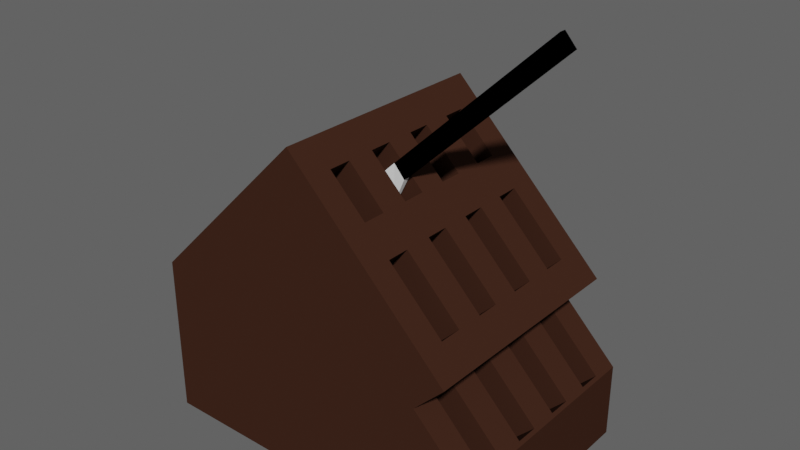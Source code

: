 # Source: KnifeBlockWithKnifeIn.blend  (saved by Blender 2.82.7; exported with 4.5.12 LTS)
import bpy
from mathutils import Matrix  # noqa: F401  (used for matrix-valued properties, if any)

bpy.ops.wm.read_factory_settings(use_empty=True)
scene = bpy.context.scene
scene.name = 'Scene'

# ---- collections
col_collection = bpy.data.collections.new('Collection'); scene.collection.children.link(col_collection)

# ---- materials (node trees are filled in below, after node groups)
mat_metal = bpy.data.materials.new('Metal')
mat_metal.use_transparent_shadow = False
mat_metal.diffuse_color = (1.0, 1.0, 1.0, 1.0)
mat_metal.roughness = 0.709
mat_metal.specular_intensity = 1.0
mat_metal.metallic = 1.0
mat_handle = bpy.data.materials.new('Handle')
mat_handle.use_transparent_shadow = False
mat_handle.diffuse_color = (0.0, 0.0, 0.0, 1.0)
mat_handle.roughness = 1.0
mat_handle.specular_intensity = 0.0
mat_material = bpy.data.materials.new('Material')
mat_material.use_transparent_shadow = False
mat_material.diffuse_color = (0.04955, 0.02051, 0.01261, 1.0)
mat_material.roughness = 0.1
mat_material.specular_intensity = 1.0

# ---- material node trees

# ---- world
world_world = bpy.data.worlds.new('World'); scene.world = world_world
world_world.use_nodes = True; world_world.node_tree.nodes.clear()
_N = world_world.node_tree.nodes; _L = world_world.node_tree.links
n0 = _N.new('ShaderNodeOutputWorld'); n0.name = 'World Output'; n0.location = (300, 300)
n1 = _N.new('ShaderNodeEmission'); n1.name = 'Emission'; n1.location = (10, 300)
n1.inputs[1].default_value = 0.1
_L.new(n1.outputs[0], n0.inputs[0])
n0.is_active_output = True
world_world.color = (0.05088, 0.05088, 0.05088)
world_world.use_sun_shadow = False
world_world.sun_shadow_jitter_overblur = 0.0

# ---- meshes
me_knife = bpy.data.meshes.new('Knife')
me_knife.from_pydata([(-3.6, -1.044, -0.276), (-3.6, 0.2089, -0.2207), (-1.6, -1.839, -0.1371), (-19.6, -1.044, -0.276), (-19.6, 0.2089, -0.2207), (-19.6, 0.2089, 0.2793), (-1.6, -1.839, 0.1129), (-3.6, -1.044, 0.224), (-3.6, 0.2089, 0.2793), (-19.6, -1.044, 0.224), (13.32, -1.164e-10, -0.03826), (13.32, -1.164e-10, 0.005918), (13.32, -1.164e-10, -0.03311), (13.32, -1.164e-10, 0.004573), (13.82, -1.164e-10, -0.01522), (-3.6, 0.05737, -0.02525), (-3.6, 0.05737, 0.07053), (-19.5, 0.05809, 0.07152), (-19.5, 0.05665, -0.02432), (-19.5, -0.8921, 0.02767), (-19.5, -0.8936, -0.06817), (-3.6, -0.8929, 0.0286), (-3.6, -0.8929, -0.06718)], [], [(8, 7, 0, 1, 15, 22, 21, 16), (2, 6, 7, 0), (2, 10, 13, 6), (1, 4, 5, 8), (10, 12, 1, 8, 11, 14), (9, 5, 4, 3), (7, 9, 3, 0), (13, 11, 8, 7, 6), (2, 0, 1), (0, 3, 4, 1), (5, 9, 7, 8), (15, 16, 17, 18), (19, 20, 18, 17), (21, 22, 20, 19), (22, 15, 18, 20), (17, 16, 21, 19), (11, 13, 10, 14), (1, 8, 16, 15), (10, 2, 1, 12)])
me_knife.polygons.foreach_set('material_index', [0, 0, 0, 1, 0, 1, 1, 0, 0, 1, 1, 1, 1, 1, 1, 1, 0, 0, 0])
_uv = me_knife.uv_layers.new(name='UVMap')
_uv.uv.foreach_set('vector', [0.5, 0.25, 0.5, 1.0, 0.375, 1.0, 0.375, 0.25, 0.375, 0.25, 0.375, 1.0, 0.5, 1.0, 0.5, 0.25, 0.375, 0.75, 0.5, 0.75, 0.5, 1.0, 0.375, 1.0, 0.375, 0.75, 0.06424, 0.1285, 0.08566, 0.1285, 0.5, 0.75, 0.375, 0.25, 0.375, 0.25, 0.5, 0.25, 0.5, 0.25, 0.06424, 0.1285, 0.07227, 0.09636, 0.375, 0.25, 0.5, 0.25, 0.09636, 0.09636, 0.06424, 0.1285, 0.5, 0.0, 0.5, 0.25, 0.375, 0.25, 0.375, 0.0, 0.5, 1.0, 0.5, 1.0, 0.375, 1.0, 0.375, 1.0, 0.08566, 0.1285, 0.09636, 0.09636, 0.5, 0.25, 0.5, 1.0, 0.5, 0.75, 0.375, 0.75, 0.375, 1.0, 0.375, 0.25, 0.375, 1.0, 0.375, 0.0, 0.375, 0.25, 0.375, 0.25, 0.5, 0.25, 0.5, 0.0, 0.5, 1.0, 0.5, 0.25, 0.375, 0.25, 0.5, 0.25, 0.5, 0.25, 0.375, 0.25, 0.5, 0.0, 0.375, 0.0, 0.375, 0.25, 0.5, 0.25, 0.5, 1.0, 0.375, 1.0, 0.375, 1.0, 0.5, 1.0, 0.375, 1.0, 0.375, 0.25, 0.375, 0.25, 0.375, 0.0, 0.5, 0.25, 0.5, 0.25, 0.5, 1.0, 0.5, 0.0, 0.09636, 0.09636, 0.08566, 0.1285, 0.06424, 0.1285, 0.09636, 0.09636, 0.375, 0.25, 0.5, 0.25, 0.5, 0.25, 0.375, 0.25, 0.06424, 0.1285, 0.375, 0.75, 0.375, 0.25, 0.0, 0.0])
me_knife.materials.append(mat_metal)
me_knife.materials.append(mat_handle)
me_knife.use_remesh_fix_poles = True
me_knife.use_remesh_preserve_attributes = False
me_knife.use_mirror_vertex_groups = False
me_knife.update()
me_knifeblock = bpy.data.meshes.new('KnifeBlock')
me_knifeblock.from_pydata([(0.04133, -1.0, 1.33), (0.04133, 1.0, 1.33), (1.677, 1.0, -0.8352), (1.456, -1.0, -0.08391), (1.677, -1.0, -0.8352), (1.456, 1.0, -0.08391), (1.19, 1.0, -0.3491), (1.677, -1.0, -1.498), (1.19, -1.0, -0.3491), (1.677, 1.0, -1.498), (-1.373, -1.0, -0.08391), (-1.373, 1.0, -1.498), (-1.373, -1.0, -1.498), (-1.373, 1.0, -0.08391), (1.279, 1.0, 0.09287), (0.04133, 0.1111, 1.33), (0.04133, 0.3333, 1.33), (1.456, -0.1111, -0.08391), (1.456, -0.7778, -0.08391), (1.677, 0.7778, -0.8352), (1.677, 0.3333, -0.8352), (1.677, -0.1111, -0.8352), (1.677, -0.3333, -0.8352), (1.677, -0.5556, -0.8352), (1.677, -0.7778, -0.8352), (1.19, 0.7778, -0.3491), (1.19, 0.3333, -0.3491), (0.7484, 0.3333, 0.6232), (0.7484, -0.1111, 0.6232), (0.2181, -0.3333, 1.154), (1.652, 0.7667, -0.8109), (1.652, 0.5667, -0.8109), (1.652, 0.3222, -0.8109), (1.652, 0.1222, -0.8109), (1.652, -0.1222, -0.8109), (1.652, -0.3222, -0.8109), (1.652, -0.5667, -0.8109), (1.652, -0.7667, -0.8109), (1.215, 0.7667, -0.3734), (1.215, 0.5667, -0.3734), (1.215, 0.3222, -0.3734), (1.215, 0.1222, -0.3734), (1.215, -0.1222, -0.3734), (1.215, -0.3222, -0.3734), (1.215, -0.5667, -0.3734), (1.215, -0.7667, -0.3734), (1.033, 0.7667, -1.43), (1.033, 0.5667, -1.43), (1.033, 0.3222, -1.43), (1.033, 0.1222, -1.43), (1.033, -0.1222, -1.43), (1.033, -0.3222, -1.43), (1.033, -0.5667, -1.43), (1.033, -0.7667, -1.43), (0.596, 0.7667, -0.9921), (0.596, 0.5667, -0.9921), (0.596, 0.3222, -0.9921), (0.596, 0.1222, -0.9921), (0.596, -0.1222, -0.9921), (0.596, -0.3222, -0.9921), (0.596, -0.5667, -0.9921), (0.596, -0.7667, -0.9921), (1.252, 0.7667, 0.1194), (1.252, 0.5667, 0.1194), (1.252, 0.3222, 0.1194), (1.252, 0.1222, 0.1194), (1.252, -0.1222, 0.1194), (1.252, -0.3222, 0.1194), (1.252, -0.5667, 0.1194), (1.252, -0.7667, 0.1194), (1.093, 0.7667, 0.2785), (1.093, 0.3222, 0.2785), (1.093, -0.5667, 0.2785), (0.775, 0.7667, 0.5967), (0.775, 0.5667, 0.5967), (0.775, 0.3222, 0.5967), (0.775, 0.1222, 0.5967), (0.775, -0.1222, 0.5967), (0.775, -0.3222, 0.5967), (0.775, -0.5667, 0.5967), (0.775, -0.7667, 0.5967), (0.554, 0.7667, 0.8177), (0.554, 0.5667, 0.8177), (0.554, 0.3222, 0.8177), (0.554, 0.1222, 0.8177), (0.554, -0.1222, 0.8177), (0.554, -0.3222, 0.8177), (0.554, -0.5667, 0.8177), (0.554, -0.7667, 0.8177), (0.3949, 0.3222, 0.9768), (0.2358, 0.7667, 1.136), (0.2358, 0.5667, 1.136), (0.2358, 0.3222, 1.136), (0.2358, 0.1222, 1.136), (0.2358, -0.1222, 1.136), (0.2358, -0.3222, 1.136), (0.2358, -0.5667, 1.136), (0.2358, -0.7667, 1.136), (-0.2503, 0.7667, -1.383), (-0.2503, 0.5667, -1.383), (-0.2503, 0.3222, -1.383), (-0.2503, 0.1222, -1.383), (-0.2503, -0.1222, -1.383), (-0.2503, -0.3222, -1.383), (-0.2503, -0.5667, -1.383), (-0.2503, -0.7667, -1.383), (-0.7276, 0.7667, -0.9059), (-0.7276, 0.5667, -0.9059), (-0.7276, 0.3222, -0.9059), (-0.7276, 0.1222, -0.9059), (-0.7276, -0.1222, -0.9059), (-0.7276, -0.3222, -0.9059), (-0.7276, -0.5667, -0.9059), (-0.7276, -0.7667, -0.9059), (-0.9486, 0.7667, -0.6849), (-0.9486, 0.5667, -0.6849), (-0.9486, 0.3222, -0.6849), (-0.9486, 0.1222, -0.6849), (-0.9486, -0.1222, -0.6849), (-0.9486, -0.3222, -0.6849), (-0.9486, -0.5667, -0.6849), (-0.9486, -0.7667, -0.6849), (-1.267, 0.7667, -0.3668), (-1.267, 0.5667, -0.3668), (-1.267, 0.3222, -0.3668), (-1.267, 0.1222, -0.3668), (-1.267, -0.1222, -0.3668), (-1.267, -0.3222, -0.3668), (-1.267, -0.5667, -0.3668), (-1.267, -0.7667, -0.3668)], [], [(1, 14, 5, 6, 2, 9, 11, 13), (85, 94, 126, 118), (8, 3, 0, 10, 12, 7, 4), (87, 96, 128, 120), (74, 63, 99, 107), (74, 73, 14, 1, 16, 15, 29, 95, 94, 85, 28, 78, 77, 76, 75, 27, 84, 93, 92, 89, 91, 90, 81, 82), (19, 30, 31, 39, 38, 25, 26, 40, 32, 20), (70, 73, 106, 98, 62), (10, 0, 15, 16, 1, 13), (26, 8, 4, 24, 37, 45, 44, 36, 23, 22, 35, 43, 42, 34, 21, 20, 32, 33, 41, 40), (26, 25, 6, 5, 17, 18, 3, 8), (95, 86, 119, 127), (9, 2, 19, 20, 21, 22, 23, 24, 4, 7), (22, 21, 34, 35), (69, 105, 113, 80), (12, 10, 13, 11), (12, 11, 9, 7), (25, 38, 30, 19, 2, 6), (76, 65, 101, 109), (40, 41, 57, 56), (41, 33, 49, 57), (38, 39, 55, 54), (34, 42, 58, 50), (88, 0, 3, 69, 80, 87), (24, 23, 36, 37), (53, 52, 60, 61), (51, 50, 58, 59), (49, 48, 56, 57), (47, 46, 54, 55), (32, 40, 56, 48), (42, 43, 59, 58), (39, 31, 47, 55), (44, 45, 61, 60), (31, 30, 46, 47), (30, 38, 54, 46), (45, 37, 53, 61), (33, 32, 48, 49), (36, 44, 60, 52), (35, 34, 50, 51), (43, 35, 51, 59), (37, 36, 52, 53), (78, 67, 103, 111), (83, 89, 92, 124, 116), (93, 84, 117, 125), (0, 88, 97, 96, 87, 80, 79, 72, 68, 69, 3, 18, 17, 5, 14, 73, 70, 62, 63, 74, 82, 91, 89, 83, 84, 27, 75, 71, 64, 65, 76, 77, 66, 67, 78, 28, 85, 86, 95, 29, 15), (72, 79, 112, 104, 68), (91, 82, 115, 123), (114, 122, 123, 115), (116, 124, 125, 117), (98, 106, 107, 99), (100, 108, 109, 101), (102, 110, 111, 103), (104, 112, 113, 105), (120, 128, 129, 121), (118, 126, 127, 119), (77, 110, 102, 66), (81, 90, 122, 114), (63, 62, 98, 99), (65, 64, 100, 101), (71, 75, 108, 100, 64), (67, 66, 102, 103), (97, 88, 121, 129), (69, 68, 104, 105), (73, 74, 107, 106), (75, 76, 109, 108), (77, 78, 111, 110), (79, 80, 113, 112), (82, 81, 114, 115), (84, 83, 116, 117), (86, 85, 118, 119), (88, 87, 120, 121), (90, 91, 123, 122), (92, 93, 125, 124), (94, 95, 127, 126), (96, 97, 129, 128)])
_uv = me_knifeblock.uv_layers.new(name='UVMap')
_uv.uv.foreach_set('vector', [0.625, 0.25, 0.625, 0.4688, 0.625, 0.5, 0.5781, 0.5, 0.5781, 0.5, 0.5441, 0.4754, 0.4286, 0.3214, 0.5, 0.25, 0.7812, 0.6389, 0.8438, 0.6389, 0.8438, 0.6389, 0.7812, 0.6389, 0.5781, 0.75, 0.625, 0.75, 0.625, 1.0, 0.5, 1.0, 0.4286, 0.9286, 0.5441, 0.7746, 0.5781, 0.75, 0.7812, 0.6944, 0.8437, 0.6944, 0.8437, 0.6944, 0.7812, 0.6944, 0.75, 0.5556, 0.6562, 0.5556, 0.6562, 0.5556, 0.75, 0.5556, 0.75, 0.5556, 0.75, 0.5278, 0.6562, 0.5, 0.875, 0.5, 0.875, 0.5833, 0.875, 0.6111, 0.8438, 0.6667, 0.8438, 0.6667, 0.8438, 0.6389, 0.7812, 0.6389, 0.75, 0.6389, 0.75, 0.6667, 0.75, 0.6389, 0.75, 0.6111, 0.75, 0.5833, 0.75, 0.5833, 0.7812, 0.6111, 0.8438, 0.6111, 0.8438, 0.5833, 0.8125, 0.5833, 0.8438, 0.5556, 0.8438, 0.5278, 0.7813, 0.5278, 0.7813, 0.5556, 0.5781, 0.5278, 0.5781, 0.5278, 0.5781, 0.5556, 0.5781, 0.5556, 0.5781, 0.5278, 0.5781, 0.5278, 0.5781, 0.5833, 0.5781, 0.5833, 0.5781, 0.5833, 0.5781, 0.5833, 0.6875, 0.5278, 0.75, 0.5278, 0.75, 0.5278, 0.6562, 0.5278, 0.6562, 0.5278, 0.5, 0.0, 0.625, 0.0, 0.625, 0.1389, 0.625, 0.1667, 0.625, 0.25, 0.5, 0.25, 0.5781, 0.5833, 0.5781, 0.75, 0.5781, 0.75, 0.5781, 0.7222, 0.5781, 0.7222, 0.5781, 0.7222, 0.5781, 0.6944, 0.5781, 0.6944, 0.5781, 0.6944, 0.5781, 0.6667, 0.5781, 0.6667, 0.5781, 0.6667, 0.5781, 0.6389, 0.5781, 0.6389, 0.5781, 0.6389, 0.5781, 0.5833, 0.5781, 0.5833, 0.5781, 0.6111, 0.5781, 0.6111, 0.5781, 0.5833, 0.5781, 0.5833, 0.5781, 0.5278, 0.5781, 0.5, 0.625, 0.5, 0.625, 0.6389, 0.625, 0.7222, 0.625, 0.75, 0.5781, 0.75, 0.8438, 0.6667, 0.7813, 0.6667, 0.7813, 0.6667, 0.8438, 0.6667, 0.5441, 0.4754, 0.5781, 0.5, 0.5781, 0.5278, 0.5781, 0.5833, 0.5781, 0.6389, 0.5781, 0.6667, 0.5781, 0.6944, 0.5781, 0.7222, 0.5781, 0.75, 0.5441, 0.7746, 0.5781, 0.6667, 0.5781, 0.6389, 0.5781, 0.6389, 0.5781, 0.6667, 0.6562, 0.7222, 0.6562, 0.7222, 0.75, 0.7222, 0.75, 0.7222, 0.4286, 0.9286, 0.5, 0.0, 0.5, 0.25, 0.4286, 0.3214, 0.4286, 0.2143, 0.4286, 0.3214, 0.5441, 0.4754, 0.5441, 0.6763, 0.5781, 0.5278, 0.5781, 0.5278, 0.5781, 0.5278, 0.5781, 0.5278, 0.5781, 0.5, 0.5781, 0.5, 0.75, 0.6111, 0.6562, 0.6111, 0.6562, 0.6111, 0.75, 0.6111, 0.5781, 0.5833, 0.5781, 0.6111, 0.5781, 0.6111, 0.5781, 0.5833, 0.5781, 0.6111, 0.5781, 0.6111, 0.5781, 0.6111, 0.5781, 0.6111, 0.5781, 0.5278, 0.5781, 0.5556, 0.5781, 0.5556, 0.5781, 0.5278, 0.5781, 0.6389, 0.5781, 0.6389, 0.5781, 0.6389, 0.5781, 0.6389, 0.7812, 0.7222, 0.875, 0.75, 0.625, 0.75, 0.6562, 0.7222, 0.75, 0.7222, 0.7812, 0.6944, 0.5781, 0.7222, 0.5781, 0.6944, 0.5781, 0.6944, 0.5781, 0.7222, 0.5781, 0.7222, 0.5781, 0.6944, 0.5781, 0.6944, 0.5781, 0.7222, 0.5781, 0.6667, 0.5781, 0.6389, 0.5781, 0.6389, 0.5781, 0.6667, 0.5781, 0.6111, 0.5781, 0.5833, 0.5781, 0.5833, 0.5781, 0.6111, 0.5781, 0.5556, 0.5781, 0.5278, 0.5781, 0.5278, 0.5781, 0.5556, 0.5781, 0.5833, 0.5781, 0.5833, 0.5781, 0.5833, 0.5781, 0.5833, 0.5781, 0.6389, 0.5781, 0.6667, 0.5781, 0.6667, 0.5781, 0.6389, 0.5781, 0.5556, 0.5781, 0.5556, 0.5781, 0.5556, 0.5781, 0.5556, 0.5781, 0.6944, 0.5781, 0.7222, 0.5781, 0.7222, 0.5781, 0.6944, 0.5781, 0.5556, 0.5781, 0.5278, 0.5781, 0.5278, 0.5781, 0.5556, 0.5781, 0.5278, 0.5781, 0.5278, 0.5781, 0.5278, 0.5781, 0.5278, 0.5781, 0.7222, 0.5781, 0.7222, 0.5781, 0.7222, 0.5781, 0.7222, 0.5781, 0.6111, 0.5781, 0.5833, 0.5781, 0.5833, 0.5781, 0.6111, 0.5781, 0.6944, 0.5781, 0.6944, 0.5781, 0.6944, 0.5781, 0.6944, 0.5781, 0.6667, 0.5781, 0.6389, 0.5781, 0.6389, 0.5781, 0.6667, 0.5781, 0.6667, 0.5781, 0.6667, 0.5781, 0.6667, 0.5781, 0.6667, 0.5781, 0.7222, 0.5781, 0.6944, 0.5781, 0.6944, 0.5781, 0.7222, 0.75, 0.6667, 0.6563, 0.6667, 0.6563, 0.6667, 0.75, 0.6667, 0.7813, 0.5833, 0.8125, 0.5833, 0.8438, 0.5833, 0.8438, 0.5833, 0.7813, 0.5833, 0.8438, 0.6111, 0.7812, 0.6111, 0.7812, 0.6111, 0.8438, 0.6111, 0.875, 0.75, 0.7812, 0.7222, 0.8438, 0.7222, 0.8437, 0.6944, 0.7812, 0.6944, 0.75, 0.7222, 0.75, 0.6944, 0.6875, 0.6944, 0.6562, 0.6944, 0.6562, 0.7222, 0.625, 0.75, 0.625, 0.7222, 0.625, 0.6389, 0.625, 0.5, 0.6562, 0.5, 0.75, 0.5278, 0.6875, 0.5278, 0.6562, 0.5278, 0.6562, 0.5556, 0.75, 0.5556, 0.7813, 0.5556, 0.8438, 0.5556, 0.8125, 0.5833, 0.7813, 0.5833, 0.7812, 0.6111, 0.75, 0.5833, 0.75, 0.5833, 0.6875, 0.5833, 0.6562, 0.5833, 0.6562, 0.6111, 0.75, 0.6111, 0.75, 0.6389, 0.6563, 0.6389, 0.6563, 0.6667, 0.75, 0.6667, 0.75, 0.6389, 0.7812, 0.6389, 0.7813, 0.6667, 0.8438, 0.6667, 0.8438, 0.6667, 0.875, 0.6111, 0.6875, 0.6944, 0.75, 0.6944, 0.75, 0.6944, 0.6562, 0.6944, 0.6562, 0.6944, 0.8438, 0.5556, 0.7813, 0.5556, 0.7813, 0.5556, 0.8438, 0.5556, 0.7813, 0.5278, 0.8438, 0.5278, 0.8438, 0.5556, 0.7813, 0.5556, 0.7813, 0.5833, 0.8438, 0.5833, 0.8438, 0.6111, 0.7812, 0.6111, 0.6562, 0.5278, 0.75, 0.5278, 0.75, 0.5556, 0.6562, 0.5556, 0.6562, 0.5833, 0.75, 0.5833, 0.75, 0.6111, 0.6562, 0.6111, 0.6563, 0.6389, 0.75, 0.6389, 0.75, 0.6667, 0.6563, 0.6667, 0.6562, 0.6944, 0.75, 0.6944, 0.75, 0.7222, 0.6562, 0.7222, 0.7812, 0.6944, 0.8437, 0.6944, 0.8438, 0.7222, 0.7812, 0.7222, 0.7812, 0.6389, 0.8438, 0.6389, 0.8438, 0.6667, 0.7813, 0.6667, 0.75, 0.6389, 0.75, 0.6389, 0.6563, 0.6389, 0.6563, 0.6389, 0.7813, 0.5278, 0.8438, 0.5278, 0.8438, 0.5278, 0.7813, 0.5278, 0.6562, 0.5556, 0.6562, 0.5278, 0.6562, 0.5278, 0.6562, 0.5556, 0.6562, 0.6111, 0.6562, 0.5833, 0.6562, 0.5833, 0.6562, 0.6111, 0.6875, 0.5833, 0.75, 0.5833, 0.75, 0.5833, 0.6562, 0.5833, 0.6562, 0.5833, 0.6563, 0.6667, 0.6563, 0.6389, 0.6563, 0.6389, 0.6563, 0.6667, 0.8438, 0.7222, 0.7812, 0.7222, 0.7812, 0.7222, 0.8438, 0.7222, 0.6562, 0.7222, 0.6562, 0.6944, 0.6562, 0.6944, 0.6562, 0.7222, 0.75, 0.5278, 0.75, 0.5556, 0.75, 0.5556, 0.75, 0.5278, 0.75, 0.5833, 0.75, 0.6111, 0.75, 0.6111, 0.75, 0.5833, 0.75, 0.6389, 0.75, 0.6667, 0.75, 0.6667, 0.75, 0.6389, 0.75, 0.6944, 0.75, 0.7222, 0.75, 0.7222, 0.75, 0.6944, 0.7813, 0.5556, 0.7813, 0.5278, 0.7813, 0.5278, 0.7813, 0.5556, 0.7812, 0.6111, 0.7813, 0.5833, 0.7813, 0.5833, 0.7812, 0.6111, 0.7813, 0.6667, 0.7812, 0.6389, 0.7812, 0.6389, 0.7813, 0.6667, 0.7812, 0.7222, 0.7812, 0.6944, 0.7812, 0.6944, 0.7812, 0.7222, 0.8438, 0.5278, 0.8438, 0.5556, 0.8438, 0.5556, 0.8438, 0.5278, 0.8438, 0.5833, 0.8438, 0.6111, 0.8438, 0.6111, 0.8438, 0.5833, 0.8438, 0.6389, 0.8438, 0.6667, 0.8438, 0.6667, 0.8438, 0.6389, 0.8437, 0.6944, 0.8438, 0.7222, 0.8438, 0.7222, 0.8437, 0.6944])
me_knifeblock.materials.append(mat_material)
me_knifeblock.use_remesh_fix_poles = True
me_knifeblock.use_remesh_preserve_attributes = False
me_knifeblock.use_mirror_vertex_groups = False
me_knifeblock.update()

# ---- objects
ob_knife = bpy.data.objects.new('Knife', me_knife)
ob_knifeblock = bpy.data.objects.new('KnifeBlock', me_knifeblock)

# ---- transforms, parenting, visibility, modifiers, constraints
ob_knife.parent = ob_knifeblock
ob_knife.matrix_parent_inverse = Matrix(((0.25, -0.0, 0.0, -0.0), (-0.0, 0.25, -0.0, 0.0), (0.0, -0.0, 0.25, -0.0), (-0.0, 0.0, -0.0, 1.0)))
ob_knife.location = (0.1951, -0.6428, 2.845)
ob_knife.rotation_euler = (4.712, 2.385, -6.283)
ob_knife.scale = (0.4625, 0.4625, 0.4625)
ob_knife.lineart.crease_threshold = 0.0
ob_knifeblock.location = (0.0, 0.0, 0.0)
ob_knifeblock.scale = (4.0, 4.0, 4.0)
ob_knifeblock.lineart.crease_threshold = 0.0

# ---- collection membership
col_collection.objects.link(ob_knife)
col_collection.objects.link(ob_knifeblock)

# ---- scene / render settings (as saved in the file)
scene.frame_start = 1; scene.frame_end = 250; scene.frame_set(1)
scene.render.engine = 'BLENDER_EEVEE_NEXT'
scene.cycles.use_denoising = False
scene.cycles.samples = 128
scene.cycles.sampling_pattern = 'TABULATED_SOBOL'
scene.cycles.use_adaptive_sampling = False
scene.cycles.use_light_tree = False
scene.view_settings.view_transform = 'Filmic'
bpy.context.view_layer.update()

# ---- added for rendering (the .blend has no active camera and no usable light): camera, sun
cam_auto = bpy.data.cameras.new('AutoCamera')
cam_auto.lens = 50.0
cam_auto.sensor_width = 36.0
cam_auto.clip_end = 1000.0
ob_auto_camera = bpy.data.objects.new('AutoCamera', cam_auto)
scene.collection.objects.link(ob_auto_camera)
ob_auto_camera.location = (20.7488, -23.7711, 17.4205)
ob_auto_camera.rotation_euler = (1.09748, -7.21219e-08, 0.694738)
scene.camera = ob_auto_camera
light_auto_sun = bpy.data.lights.new('AutoSun', 'SUN')
light_auto_sun.energy = 3.0
light_auto_sun.angle = 0.0523599
ob_auto_sun = bpy.data.objects.new('AutoSun', light_auto_sun)
scene.collection.objects.link(ob_auto_sun)
ob_auto_sun.rotation_euler = (0.872665, 0.174533, 0.523599)
bpy.context.view_layer.update()
